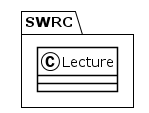

The diagram above was rendered by PlantUML. Its source (embedded in the PNG):
@startuml
!theme plain
package SWRC {
class Lecture {
}
}
@enduml